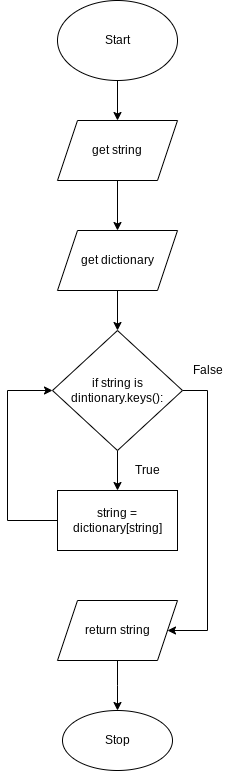

The diagram above was exported from draw.io. Its source (the exported page's mxGraphModel, read from the mxfile embedded in the PNG):
<mxGraphModel dx="594" dy="561" grid="1" gridSize="10" guides="1" tooltips="1" connect="1" arrows="1" fold="1" page="1" pageScale="1" pageWidth="827" pageHeight="1169" math="0" shadow="0">
  <root>
    <mxCell id="0" />
    <mxCell id="1" parent="0" />
    <mxCell id="3" style="edgeStyle=none;html=1;" edge="1" parent="1" source="2" target="4">
      <mxGeometry relative="1" as="geometry">
        <mxPoint x="310" y="170" as="targetPoint" />
      </mxGeometry>
    </mxCell>
    <mxCell id="2" value="Start" style="ellipse;whiteSpace=wrap;html=1;" vertex="1" parent="1">
      <mxGeometry x="250" y="50" width="120" height="80" as="geometry" />
    </mxCell>
    <mxCell id="5" style="edgeStyle=none;html=1;" edge="1" parent="1" source="4">
      <mxGeometry relative="1" as="geometry">
        <mxPoint x="310" y="280" as="targetPoint" />
      </mxGeometry>
    </mxCell>
    <mxCell id="4" value="get string" style="shape=parallelogram;perimeter=parallelogramPerimeter;whiteSpace=wrap;html=1;fixedSize=1;" vertex="1" parent="1">
      <mxGeometry x="250" y="170" width="120" height="60" as="geometry" />
    </mxCell>
    <mxCell id="7" style="edgeStyle=none;html=1;" edge="1" parent="1" source="6" target="8">
      <mxGeometry relative="1" as="geometry">
        <mxPoint x="310" y="390" as="targetPoint" />
      </mxGeometry>
    </mxCell>
    <mxCell id="6" value="get dictionary" style="shape=parallelogram;perimeter=parallelogramPerimeter;whiteSpace=wrap;html=1;fixedSize=1;" vertex="1" parent="1">
      <mxGeometry x="250" y="280" width="120" height="60" as="geometry" />
    </mxCell>
    <mxCell id="9" style="edgeStyle=none;html=1;" edge="1" parent="1" source="8" target="10">
      <mxGeometry relative="1" as="geometry">
        <mxPoint x="310" y="550" as="targetPoint" />
      </mxGeometry>
    </mxCell>
    <mxCell id="13" style="edgeStyle=elbowEdgeStyle;rounded=0;html=1;entryX=1;entryY=0.5;entryDx=0;entryDy=0;" edge="1" parent="1" source="8" target="15">
      <mxGeometry relative="1" as="geometry">
        <mxPoint x="440" y="690" as="targetPoint" />
        <Array as="points">
          <mxPoint x="400" y="560" />
          <mxPoint x="420" y="440" />
        </Array>
      </mxGeometry>
    </mxCell>
    <mxCell id="8" value="if string is dintionary.keys():" style="rhombus;whiteSpace=wrap;html=1;" vertex="1" parent="1">
      <mxGeometry x="245" y="380" width="130" height="120" as="geometry" />
    </mxCell>
    <mxCell id="11" style="edgeStyle=elbowEdgeStyle;html=1;entryX=0;entryY=0.5;entryDx=0;entryDy=0;exitX=0;exitY=0.5;exitDx=0;exitDy=0;rounded=0;" edge="1" parent="1" source="10" target="8">
      <mxGeometry relative="1" as="geometry">
        <Array as="points">
          <mxPoint x="200" y="500" />
        </Array>
      </mxGeometry>
    </mxCell>
    <mxCell id="10" value="string = dictionary[string]" style="rounded=0;whiteSpace=wrap;html=1;" vertex="1" parent="1">
      <mxGeometry x="250" y="540" width="120" height="60" as="geometry" />
    </mxCell>
    <mxCell id="12" value="True" style="text;html=1;align=center;verticalAlign=middle;resizable=0;points=[];autosize=1;strokeColor=none;fillColor=none;" vertex="1" parent="1">
      <mxGeometry x="320" y="510" width="40" height="20" as="geometry" />
    </mxCell>
    <mxCell id="14" value="False" style="text;html=1;align=center;verticalAlign=middle;resizable=0;points=[];autosize=1;strokeColor=none;fillColor=none;" vertex="1" parent="1">
      <mxGeometry x="375" y="410" width="50" height="20" as="geometry" />
    </mxCell>
    <mxCell id="16" style="edgeStyle=elbowEdgeStyle;rounded=0;html=1;" edge="1" parent="1" source="15">
      <mxGeometry relative="1" as="geometry">
        <mxPoint x="310" y="760" as="targetPoint" />
      </mxGeometry>
    </mxCell>
    <mxCell id="15" value="return string" style="shape=parallelogram;perimeter=parallelogramPerimeter;whiteSpace=wrap;html=1;fixedSize=1;" vertex="1" parent="1">
      <mxGeometry x="250" y="650" width="120" height="60" as="geometry" />
    </mxCell>
    <mxCell id="17" value="Stop" style="ellipse;whiteSpace=wrap;html=1;" vertex="1" parent="1">
      <mxGeometry x="255" y="760" width="110" height="60" as="geometry" />
    </mxCell>
  </root>
</mxGraphModel>